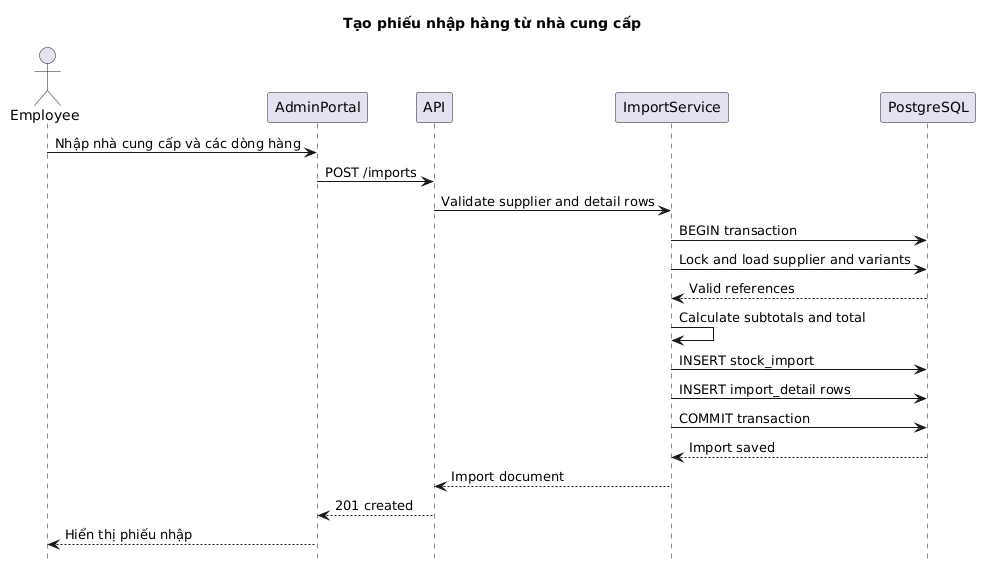

The diagram above was rendered by PlantUML. Its source (embedded in the PNG):
@startuml
hide footbox
title Tạo phiếu nhập hàng từ nhà cung cấp
actor Employee
participant AdminPortal
participant API
participant ImportService
participant PostgreSQL

Employee->AdminPortal: Nhập nhà cung cấp và các dòng hàng
AdminPortal->API: POST /imports
API->ImportService: Validate supplier and detail rows
ImportService->PostgreSQL: BEGIN transaction
ImportService->PostgreSQL: Lock and load supplier and variants
PostgreSQL-->ImportService: Valid references
ImportService->ImportService: Calculate subtotals and total
ImportService->PostgreSQL: INSERT stock_import
ImportService->PostgreSQL: INSERT import_detail rows
ImportService->PostgreSQL: COMMIT transaction
PostgreSQL-->ImportService: Import saved
ImportService-->API: Import document
API-->AdminPortal: 201 created
AdminPortal-->Employee: Hiển thị phiếu nhập
@enduml